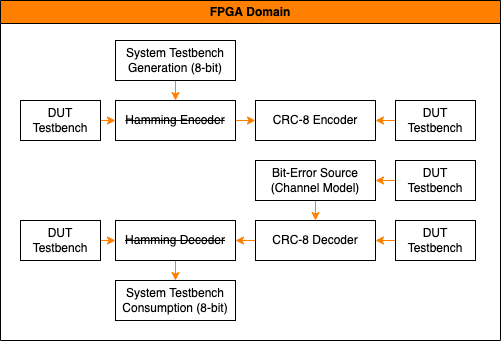

The diagram above was exported from draw.io. Its source (the exported page's mxGraphModel, read from the mxfile embedded in the PNG):
<mxGraphModel dx="626" dy="571" grid="1" gridSize="10" guides="1" tooltips="1" connect="1" arrows="1" fold="1" page="1" pageScale="1" pageWidth="850" pageHeight="1100" math="0" shadow="0">
  <root>
    <mxCell id="0" />
    <mxCell id="1" parent="0" />
    <mxCell id="3" value="FPGA Domain" style="swimlane;whiteSpace=wrap;html=1;fillColor=#FF8000;shadow=0;" parent="1" vertex="1">
      <mxGeometry x="40" y="40" width="500" height="340" as="geometry" />
    </mxCell>
    <mxCell id="18" style="edgeStyle=none;html=1;exitX=0.5;exitY=1;exitDx=0;exitDy=0;entryX=0.5;entryY=0;entryDx=0;entryDy=0;fillColor=#fa6800;strokeColor=#FF8000;" parent="3" source="4" target="10" edge="1">
      <mxGeometry relative="1" as="geometry" />
    </mxCell>
    <mxCell id="4" value="System Testbench Generation (8-bit)" style="rounded=0;whiteSpace=wrap;html=1;" parent="3" vertex="1">
      <mxGeometry x="115" y="40" width="120" height="40" as="geometry" />
    </mxCell>
    <mxCell id="21" style="edgeStyle=none;html=1;exitX=0;exitY=0.5;exitDx=0;exitDy=0;entryX=1;entryY=0.5;entryDx=0;entryDy=0;strokeColor=#FF8000;" parent="3" source="5" target="6" edge="1">
      <mxGeometry relative="1" as="geometry" />
    </mxCell>
    <mxCell id="5" value="DUT Testbench" style="rounded=0;whiteSpace=wrap;html=1;" parent="3" vertex="1">
      <mxGeometry x="395" y="100" width="80" height="40" as="geometry" />
    </mxCell>
    <mxCell id="6" value="CRC-8 Encoder" style="rounded=0;whiteSpace=wrap;html=1;" parent="3" vertex="1">
      <mxGeometry x="255" y="100" width="120" height="40" as="geometry" />
    </mxCell>
    <mxCell id="23" style="edgeStyle=none;html=1;exitX=0.5;exitY=1;exitDx=0;exitDy=0;entryX=0.5;entryY=0;entryDx=0;entryDy=0;strokeColor=#FF8000;" parent="3" source="7" target="8" edge="1">
      <mxGeometry relative="1" as="geometry" />
    </mxCell>
    <mxCell id="7" value="Bit-Error Source (Channel Model)" style="rounded=0;whiteSpace=wrap;html=1;" parent="3" vertex="1">
      <mxGeometry x="255" y="160" width="120" height="40" as="geometry" />
    </mxCell>
    <mxCell id="25" style="edgeStyle=none;html=1;exitX=0;exitY=0.5;exitDx=0;exitDy=0;entryX=1;entryY=0.5;entryDx=0;entryDy=0;strokeColor=#FF8000;" parent="3" source="8" target="11" edge="1">
      <mxGeometry relative="1" as="geometry" />
    </mxCell>
    <mxCell id="8" value="CRC-8 Decoder" style="rounded=0;whiteSpace=wrap;html=1;" parent="3" vertex="1">
      <mxGeometry x="255" y="220" width="120" height="40" as="geometry" />
    </mxCell>
    <mxCell id="9" value="System Testbench Consumption (8-bit)" style="rounded=0;whiteSpace=wrap;html=1;" parent="3" vertex="1">
      <mxGeometry x="115" y="280" width="120" height="40" as="geometry" />
    </mxCell>
    <mxCell id="20" style="edgeStyle=none;html=1;exitX=1;exitY=0.5;exitDx=0;exitDy=0;entryX=0;entryY=0.5;entryDx=0;entryDy=0;strokeColor=#FF8000;" parent="3" source="10" target="6" edge="1">
      <mxGeometry relative="1" as="geometry" />
    </mxCell>
    <mxCell id="10" value="&lt;strike&gt;Hamming Encoder&lt;/strike&gt;" style="rounded=0;whiteSpace=wrap;html=1;" parent="3" vertex="1">
      <mxGeometry x="115" y="100" width="120" height="40" as="geometry" />
    </mxCell>
    <mxCell id="26" style="edgeStyle=none;html=1;exitX=0.5;exitY=1;exitDx=0;exitDy=0;entryX=0.5;entryY=0;entryDx=0;entryDy=0;strokeColor=#FF8000;" parent="3" source="11" target="9" edge="1">
      <mxGeometry relative="1" as="geometry" />
    </mxCell>
    <mxCell id="11" value="&lt;strike&gt;Hamming Decoder&lt;/strike&gt;" style="rounded=0;whiteSpace=wrap;html=1;" parent="3" vertex="1">
      <mxGeometry x="115" y="220" width="120" height="40" as="geometry" />
    </mxCell>
    <mxCell id="24" style="edgeStyle=none;html=1;exitX=0;exitY=0.5;exitDx=0;exitDy=0;entryX=1;entryY=0.5;entryDx=0;entryDy=0;strokeColor=#FF8000;" parent="3" source="14" target="8" edge="1">
      <mxGeometry relative="1" as="geometry" />
    </mxCell>
    <mxCell id="14" value="DUT Testbench" style="rounded=0;whiteSpace=wrap;html=1;" parent="3" vertex="1">
      <mxGeometry x="395" y="220" width="80" height="40" as="geometry" />
    </mxCell>
    <mxCell id="22" style="edgeStyle=none;html=1;exitX=0;exitY=0.5;exitDx=0;exitDy=0;entryX=1;entryY=0.5;entryDx=0;entryDy=0;strokeColor=#FF8000;" parent="3" source="15" target="7" edge="1">
      <mxGeometry relative="1" as="geometry" />
    </mxCell>
    <mxCell id="15" value="DUT Testbench" style="rounded=0;whiteSpace=wrap;html=1;" parent="3" vertex="1">
      <mxGeometry x="395" y="160" width="80" height="40" as="geometry" />
    </mxCell>
    <mxCell id="27" style="edgeStyle=none;html=1;exitX=1;exitY=0.5;exitDx=0;exitDy=0;entryX=0;entryY=0.5;entryDx=0;entryDy=0;strokeColor=#FF8000;" parent="3" source="16" target="11" edge="1">
      <mxGeometry relative="1" as="geometry" />
    </mxCell>
    <mxCell id="16" value="DUT Testbench" style="rounded=0;whiteSpace=wrap;html=1;" parent="3" vertex="1">
      <mxGeometry x="20" y="220" width="80" height="40" as="geometry" />
    </mxCell>
    <mxCell id="19" style="edgeStyle=none;html=1;exitX=1;exitY=0.5;exitDx=0;exitDy=0;entryX=0;entryY=0.5;entryDx=0;entryDy=0;strokeColor=#FF8000;" parent="3" source="17" target="10" edge="1">
      <mxGeometry relative="1" as="geometry" />
    </mxCell>
    <mxCell id="17" value="DUT Testbench" style="rounded=0;whiteSpace=wrap;html=1;" parent="3" vertex="1">
      <mxGeometry x="20" y="100" width="80" height="40" as="geometry" />
    </mxCell>
  </root>
</mxGraphModel>